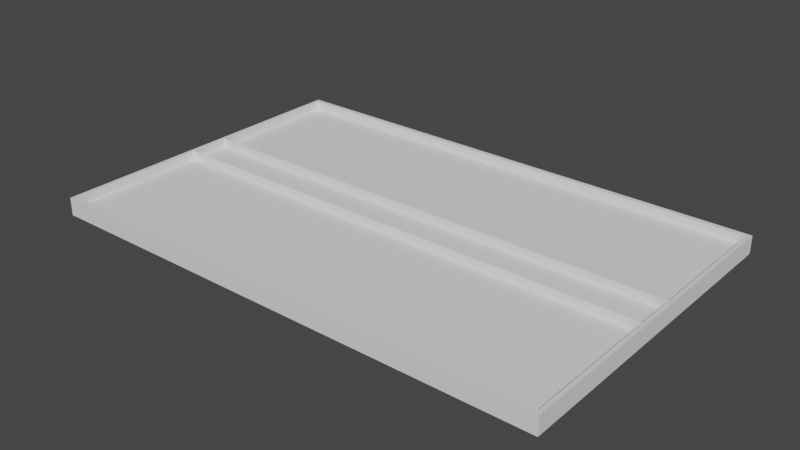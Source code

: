 # Source: boxbryadka.blend  (saved by Blender 3.2.14; exported with 4.5.12 LTS)
import bpy
from mathutils import Matrix  # noqa: F401  (used for matrix-valued properties, if any)

bpy.ops.wm.read_factory_settings(use_empty=True)
scene = bpy.context.scene
scene.name = 'Scene'

# ---- collections
col_collection = bpy.data.collections.new('Collection'); scene.collection.children.link(col_collection)

# ---- world
world_world = bpy.data.worlds.new('World'); scene.world = world_world
world_world.use_nodes = True; world_world.node_tree.nodes.clear()
_N = world_world.node_tree.nodes; _L = world_world.node_tree.links
n0 = _N.new('ShaderNodeOutputWorld'); n0.name = 'World Output'; n0.location = (300, 300)
n1 = _N.new('ShaderNodeBackground'); n1.name = 'Background'; n1.location = (10, 300)
n1.inputs[0].default_value = (0.05088, 0.05088, 0.05088, 1.0)
_L.new(n1.outputs[0], n0.inputs[0])
n0.is_active_output = True
world_world.color = (0.05088, 0.05088, 0.05088)
world_world.use_sun_shadow = False
world_world.sun_shadow_jitter_overblur = 0.0

# ---- meshes
me_cube_004 = bpy.data.meshes.new('Cube.004')
me_cube_004.from_pydata([(-1.0, -1.0, -1.0), (-1.0, -1.0, 1.0), (-1.0, 1.0, -1.0), (-1.0, 1.0, 1.0), (1.0, -1.0, -1.0), (1.0, -1.0, 1.0), (1.0, 1.0, -1.0), (1.0, 1.0, 1.0), (-1.0, 0.0, -1.0), (-1.0, 0.0, 1.0), (1.0, 0.0, -1.0), (1.0, 0.0, 1.0), (-1.0, -0.5017, -1.0), (1.0, -0.5017, 1.0), (-1.0, -0.5017, 1.0), (1.0, -0.5017, -1.0), (-1.0, -0.7509, -1.0), (1.0, -0.7509, 1.0), (-1.0, -0.7509, 1.0), (1.0, -0.7509, -1.0), (-1.0, -0.8754, -1.0), (1.0, -0.8754, 1.0), (-1.0, -0.8754, 1.0), (1.0, -0.8754, -1.0), (-1.0, -0.9377, -1.0), (1.0, -0.9377, 1.0), (-1.0, -0.9377, 1.0), (1.0, -0.9377, -1.0), (-1.0, -0.9689, -1.0), (1.0, -0.9689, 1.0), (-1.0, -0.9689, 1.0), (1.0, -0.9689, -1.0), (-1.0, 0.5, 1.0), (1.0, 0.5, -1.0), (-1.0, 0.5, -1.0), (1.0, 0.5, 1.0), (-1.0, 0.75, 1.0), (1.0, 0.75, -1.0), (-1.0, 0.75, -1.0), (1.0, 0.75, 1.0), (-1.0, 0.875, 1.0), (1.0, 0.875, -1.0), (-1.0, 0.875, -1.0), (1.0, 0.875, 1.0), (-1.0, 0.9409, 1.0), (1.0, 0.9409, -1.0), (-1.0, 0.9409, -1.0), (1.0, 0.9409, 1.0), (-1.0, 0.9704, 1.0), (1.0, 0.9704, -1.0), (-1.0, 0.9704, -1.0), (1.0, 0.9704, 1.0), (284.3, 1.0, 1.0), (284.3, 1.0, -1.0), (284.3, 0.9704, -1.0), (284.3, -0.9689, 1.0), (284.3, -1.0, 1.0), (284.3, -1.0, -1.0), (284.3, -0.9689, -1.0), (284.3, 0.9704, 1.0), (143.1, 0.9704, -1.0), (143.1, 0.9704, 1.0), (143.1, 1.0, 1.0), (143.1, 1.0, -1.0), (213.9, 0.9704, -1.0), (213.9, 1.0, 1.0), (213.9, 0.9704, 1.0), (213.9, 1.0, -1.0), (249.1, 0.9704, -1.0), (249.1, 1.0, 1.0), (249.1, 0.9704, 1.0), (249.1, 1.0, -1.0), (266.7, 0.9704, -1.0), (266.7, 1.0, 1.0), (266.7, 0.9704, 1.0), (266.7, 1.0, -1.0), (275.6, 0.9704, -1.0), (275.6, 1.0, 1.0), (275.6, 0.9704, 1.0), (275.6, 1.0, -1.0), (280.0, 0.9704, -1.0), (280.0, 1.0, 1.0), (280.0, 0.9704, 1.0), (280.0, 1.0, -1.0), (282.1, 0.9704, -1.0), (282.1, 1.0, 1.0), (282.1, 0.9704, 1.0), (282.1, 1.0, -1.0), (284.3, -0.9699, 1.0), (284.3, -0.9699, -1.0), (282.1, -0.9699, -1.0), (282.1, -0.9699, 1.0), (-1.0, -0.2509, 1.0), (1.0, -0.2509, -1.0), (-1.0, -0.2509, -1.0), (1.0, -0.2509, 1.0), (-1.0, -0.1254, 1.0), (1.0, -0.1254, -1.0), (-1.0, -0.1254, -1.0), (1.0, -0.1254, 1.0), (-1.0, 0.25, -1.0), (1.0, 0.25, 1.0), (-1.0, 0.25, 1.0), (1.0, 0.25, -1.0), (-1.0, 0.125, -1.0), (1.0, 0.125, 1.0), (-1.0, 0.125, 1.0), (1.0, 0.125, -1.0), (-1.0, 1.0, 0.0), (-1.0, -1.0, 0.0), (1.0, 1.0, 0.0), (1.0, -1.0, 0.0), (1.0, 0.0, 0.0), (-1.0, 0.0, 0.0), (-1.0, -0.5017, 0.0), (1.0, -0.5017, 0.0), (-1.0, -0.7509, 0.0), (1.0, -0.7509, 0.0), (-1.0, -0.8754, 0.0), (1.0, -0.8754, 0.0), (-1.0, -0.9377, 0.0), (-1.0, -0.9689, 0.0), (1.0, -0.9689, 0.0), (1.0, 0.5, 0.0), (-1.0, 0.5, 0.0), (1.0, 0.75, 0.0), (-1.0, 0.75, 0.0), (1.0, 0.875, 0.0), (-1.0, 0.875, 0.0), (1.0, 0.9409, 0.0), (-1.0, 0.9409, 0.0), (1.0, 0.9704, 0.0), (-1.0, 0.9704, 0.0), (284.3, 1.0, 0.0), (284.3, -1.0, 0.0), (284.3, -0.9689, 0.0), (284.3, 0.9704, 0.0), (143.1, 1.0, 0.0), (143.1, 0.9704, 0.0), (213.9, 1.0, 0.0), (213.9, 0.9704, 0.0), (249.1, 1.0, 0.0), (249.1, 0.9704, 0.0), (266.7, 1.0, 0.0), (266.7, 0.9704, 0.0), (275.6, 1.0, 0.0), (275.6, 0.9704, 0.0), (280.0, 1.0, 0.0), (280.0, 0.9704, 0.0), (282.1, 1.0, 0.0), (282.1, 0.9704, 0.0), (284.3, -0.9699, 0.0), (282.1, -0.9699, 0.0), (1.0, -0.2509, 0.0), (-1.0, -0.2509, 0.0), (1.0, -0.1254, 0.0), (-1.0, -0.1254, 0.0), (-1.0, 0.25, 0.0), (1.0, 0.25, 0.0), (-1.0, 0.125, 0.0), (1.0, 0.125, 0.0), (283.7, -0.1254, -1.0), (283.7, 0.0, -1.0), (283.7, 0.0, 0.0), (283.7, -0.1254, 0.0), (283.7, 0.125, -1.0), (283.7, 0.125, 0.0), (191.0, 0.125, 1.0), (191.0, 0.125, 0.0), (281.8, 0.125, 1.0), (281.8, 0.125, 0.0), (249.6, -0.1254, 1.0), (249.6, -0.1254, 0.0), (282.5, -0.1254, 1.0), (282.5, -0.1254, 0.0), (-1.0, 1.0, -0.5), (1.0, 1.0, -0.5), (1.0, -1.0, -0.5), (-1.0, 0.0, -0.5), (-1.0, -0.5017, -0.5), (1.0, -0.5017, -0.5), (-1.0, -0.7509, -0.5), (1.0, -0.7509, -0.5), (-1.0, -0.8754, -0.5), (1.0, -0.8754, -0.5), (-1.0, -0.9377, -0.5), (1.0, -0.9377, -0.5), (-1.0, -0.9689, -0.5), (1.0, -0.9689, -0.5), (1.0, 0.5, -0.5), (-1.0, 0.5, -0.5), (1.0, 0.75, -0.5), (-1.0, 0.75, -0.5), (1.0, 0.875, -0.5), (-1.0, 0.875, -0.5), (1.0, 0.9409, -0.5), (-1.0, 0.9409, -0.5), (1.0, 0.9704, -0.5), (-1.0, 0.9704, -0.5), (284.3, 1.0, -0.5), (284.3, -1.0, -0.5), (284.3, -0.9689, -0.5), (284.3, 0.9704, -0.5), (143.1, 1.0, -0.5), (213.9, 1.0, -0.5), (249.1, 1.0, -0.5), (266.7, 1.0, -0.5), (275.6, 1.0, -0.5), (280.0, 1.0, -0.5), (282.1, 1.0, -0.5), (284.3, -0.9699, -0.5), (1.0, -0.2509, -0.5), (-1.0, -0.2509, -0.5), (1.0, -0.1254, -0.5), (-1.0, -0.1254, -0.5), (-1.0, 0.25, -0.5), (1.0, 0.25, -0.5), (-1.0, 0.125, -0.5), (1.0, 0.125, -0.5), (-1.0, -1.0, -0.5), (143.1, 0.9704, -0.5), (213.9, 0.9704, -0.5), (249.1, 0.9704, -0.5), (266.7, 0.9704, -0.5), (275.6, 0.9704, -0.5), (280.0, 0.9704, -0.5), (282.1, 0.9704, -0.5), (282.1, -0.9699, -0.5), (283.7, 0.0, -0.5), (283.7, -0.1254, -0.5), (283.7, 0.125, -0.5), (1.0, -0.7509, -1.0), (1.0, -0.5017, -1.0), (1.0, -0.5017, -0.5), (1.0, -0.8754, -1.0), (1.0, -0.7509, -0.5), (1.0, -0.9377, -1.0), (1.0, -0.8754, -0.5), (1.0, -0.9689, -1.0), (1.0, -0.9377, -0.5), (1.0, -0.9689, -0.5), (1.0, -0.2509, -1.0), (1.0, -0.2509, -0.5), (1.0, -0.1254, -1.0), (1.0, -0.1254, -0.5), (283.8, -0.7509, -1.0), (283.8, -0.5017, -1.0), (283.8, -0.5017, -0.5), (283.8, -0.8754, -1.0), (283.8, -0.7509, -0.5), (283.8, -0.9377, -1.0), (283.8, -0.8754, -0.5), (283.8, -0.9689, -1.0), (283.8, -0.9377, -0.5), (283.8, -0.9689, -0.5), (283.8, -0.2509, -1.0), (283.8, -0.2509, -0.5), (283.8, -0.1254, -1.0), (283.8, -0.1254, -0.5), (283.0, 0.25, -1.0), (283.0, 0.5, -1.0), (283.0, 0.5, -0.5), (283.0, 0.75, -1.0), (283.0, 0.75, -0.5), (283.0, 0.875, -1.0), (283.0, 0.875, -0.5), (283.0, 0.9409, -1.0), (283.0, 0.9409, -0.5), (283.0, 0.9704, -1.0), (283.0, 0.9704, -0.5), (283.0, 0.125, -1.0), (283.0, 0.25, -0.5), (283.0, 0.125, -0.5), (1.0, -0.8754, 1.0), (1.0, -0.9377, 1.0), (1.0, -0.9689, 1.0), (1.0, -0.8754, 0.0), (1.0, -0.9377, 0.0), (1.0, -0.9689, 0.0), (1.0, -0.1254, 0.0), (1.0, -0.2509, 0.0), (1.0, -0.7509, 0.0), (1.0, -0.5017, 0.0), (1.0, -0.5017, -0.5), (1.0, -0.7509, -0.5), (1.0, -0.8754, -0.5), (1.0, -0.9377, -0.5), (1.0, -0.9689, -0.5), (1.0, -0.2509, -0.5), (1.0, -0.1254, -0.5), (282.6, 0.25, 0.0), (282.6, 0.125, 0.0), (282.6, 0.5, 0.0), (282.6, 0.9704, 0.0), (282.6, 0.9409, 0.0), (282.6, 0.875, 0.0), (282.6, 0.75, 0.0), (282.6, 0.5, -0.5), (282.6, 0.75, -0.5), (282.6, 0.875, -0.5), (282.6, 0.9409, -0.5), (282.6, 0.9704, -0.5), (282.6, 0.25, -0.5), (282.6, 0.125, -0.5), (282.6, -0.1254, 0.0), (282.6, -0.2509, 0.0), (282.6, -0.9377, 0.0), (282.6, -0.9689, 0.0), (282.6, -0.8754, 0.0), (282.6, -0.7509, 0.0), (282.6, -0.5017, 0.0), (282.6, -0.5017, -0.5), (282.6, -0.7509, -0.5), (282.6, -0.8754, -0.5), (282.6, -0.9377, -0.5), (282.6, -0.9689, -0.5), (282.6, -0.2509, -0.5), (282.6, -0.1254, -0.5)], [], [(132, 48, 3, 108), (108, 3, 7, 110), (29, 5, 56, 55), (111, 5, 1, 109), (28, 31, 4, 0), (29, 30, 1, 5), (105, 106, 9, 11), (104, 107, 10, 8), (160, 105, 11, 112), (156, 96, 9, 113), (116, 18, 14, 114), (95, 92, 14, 13), (94, 93, 15, 12), (153, 95, 13, 115), (118, 22, 18, 116), (13, 14, 18, 17), (12, 15, 19, 16), (115, 13, 17, 117), (120, 26, 22, 118), (17, 18, 22, 21), (16, 19, 23, 20), (117, 17, 21, 119), (121, 30, 26, 120), (21, 22, 26, 25), (20, 23, 27, 24), (25, 29, 275, 274), (109, 1, 30, 121), (25, 26, 30, 29), (24, 27, 31, 28), (119, 21, 273, 276), (125, 39, 35, 123), (38, 37, 33, 34), (39, 36, 32, 35), (157, 102, 32, 124), (43, 40, 36, 39), (42, 41, 37, 38), (127, 43, 39, 125), (124, 32, 36, 126), (129, 47, 43, 127), (46, 45, 41, 42), (47, 44, 40, 43), (126, 36, 40, 128), (51, 48, 44, 47), (50, 49, 45, 46), (131, 51, 47, 129), (128, 40, 44, 130), (226, 84, 90, 227), (2, 6, 49, 50), (7, 3, 48, 51), (130, 44, 48, 132), (135, 55, 56, 134), (133, 52, 59, 136), (149, 85, 52, 133), (122, 29, 55, 135), (4, 31, 58, 57), (177, 4, 57, 200), (85, 86, 59, 52), (84, 87, 53, 54), (49, 6, 63, 60), (7, 51, 61, 62), (110, 7, 62, 137), (197, 49, 60, 220), (60, 63, 67, 64), (62, 61, 66, 65), (137, 62, 65, 139), (220, 60, 64, 221), (64, 67, 71, 68), (65, 66, 70, 69), (139, 65, 69, 141), (221, 64, 68, 222), (68, 71, 75, 72), (69, 70, 74, 73), (141, 69, 73, 143), (222, 68, 72, 223), (72, 75, 79, 76), (73, 74, 78, 77), (143, 73, 77, 145), (223, 72, 76, 224), (76, 79, 83, 80), (77, 78, 82, 81), (145, 77, 81, 147), (224, 76, 80, 225), (80, 83, 87, 84), (81, 82, 86, 85), (147, 81, 85, 149), (225, 80, 84, 226), (227, 90, 89, 210), (84, 54, 89, 90), (59, 86, 91, 88), (136, 59, 88, 151), (155, 99, 95, 153), (98, 97, 93, 94), (99, 96, 92, 95), (114, 14, 92, 154), (11, 9, 96, 99), (8, 10, 97, 98), (112, 11, 99, 155), (154, 92, 96, 156), (159, 106, 102, 157), (123, 35, 101, 158), (34, 33, 103, 100), (35, 32, 102, 101), (113, 9, 106, 159), (158, 101, 105, 160), (100, 103, 107, 104), (101, 102, 106, 105), (131, 129, 294, 293), (178, 113, 159, 217), (218, 216, 302, 303), (217, 159, 157, 215), (212, 154, 156, 214), (10, 107, 165, 162), (179, 114, 154, 212), (21, 25, 274, 273), (202, 136, 151, 210), (91, 152, 151, 88), (82, 148, 150, 86), (208, 147, 149, 209), (78, 146, 148, 82), (207, 145, 147, 208), (74, 144, 146, 78), (206, 143, 145, 207), (70, 142, 144, 74), (205, 141, 143, 206), (66, 140, 142, 70), (204, 139, 141, 205), (61, 138, 140, 66), (203, 137, 139, 204), (51, 131, 138, 61), (176, 110, 137, 203), (5, 111, 134, 56), (188, 122, 135, 201), (209, 149, 133, 199), (199, 133, 136, 202), (201, 135, 134, 200), (196, 130, 132, 198), (86, 150, 152, 91), (194, 128, 130, 196), (189, 191, 298, 297), (192, 126, 128, 194), (216, 189, 297, 302), (190, 124, 126, 192), (280, 282, 310, 305), (215, 157, 124, 190), (288, 289, 317, 316), (186, 184, 285, 286), (219, 109, 121, 187), (115, 117, 281, 282), (187, 121, 120, 185), (155, 153, 280, 279), (185, 120, 118, 183), (184, 182, 284, 285), (183, 118, 116, 181), (117, 119, 276, 281), (181, 116, 114, 179), (214, 156, 113, 178), (218, 160, 166, 230), (177, 111, 109, 219), (175, 108, 110, 176), (198, 132, 108, 175), (228, 163, 164, 229), (230, 166, 163, 228), (112, 155, 164, 163), (213, 97, 161, 229), (97, 10, 162, 161), (160, 112, 163, 166), (160, 105, 167, 168), (168, 167, 169, 170), (155, 99, 171, 172), (172, 171, 173, 174), (155, 213, 229, 164), (165, 230, 228, 162), (162, 228, 229, 161), (50, 198, 175, 2), (2, 175, 176, 6), (4, 177, 219, 0), (107, 218, 230, 165), (98, 214, 178, 8), (16, 181, 179, 12), (19, 15, 232, 231), (20, 183, 181, 16), (184, 186, 239, 237), (24, 185, 183, 20), (188, 31, 238, 240), (28, 187, 185, 24), (182, 184, 237, 235), (0, 219, 187, 28), (93, 97, 243, 241), (216, 218, 272, 271), (100, 215, 190, 34), (195, 193, 265, 267), (34, 190, 192, 38), (49, 197, 269, 268), (38, 192, 194, 42), (107, 103, 259, 270), (42, 194, 196, 46), (46, 196, 198, 50), (58, 201, 200, 57), (53, 199, 202, 54), (87, 209, 199, 53), (31, 188, 201, 58), (6, 176, 203, 63), (63, 203, 204, 67), (67, 204, 205, 71), (71, 205, 206, 75), (75, 206, 207, 79), (79, 207, 208, 83), (83, 208, 209, 87), (54, 202, 210, 89), (180, 182, 235, 233), (12, 179, 212, 94), (94, 212, 214, 98), (104, 217, 215, 100), (189, 216, 271, 261), (8, 178, 217, 104), (193, 191, 263, 265), (152, 227, 210, 151), (148, 225, 226, 150), (146, 224, 225, 148), (144, 223, 224, 146), (142, 222, 223, 144), (140, 221, 222, 142), (138, 220, 221, 140), (131, 197, 220, 138), (111, 177, 200, 134), (150, 226, 227, 152), (232, 241, 255, 246), (237, 239, 253, 251), (240, 238, 252, 254), (235, 237, 251, 249), (231, 232, 246, 245), (233, 235, 249, 247), (23, 19, 231, 234), (97, 213, 244, 243), (27, 23, 234, 236), (211, 180, 233, 242), (213, 211, 242, 244), (31, 27, 236, 238), (186, 188, 240, 239), (15, 93, 241, 232), (255, 256, 247, 246), (246, 247, 249, 245), (245, 249, 251, 248), (248, 251, 253, 250), (250, 253, 254, 252), (257, 258, 256, 255), (234, 231, 245, 248), (239, 240, 254, 253), (244, 242, 256, 258), (241, 243, 257, 255), (236, 234, 248, 250), (243, 244, 258, 257), (242, 233, 247, 256), (238, 236, 250, 252), (262, 263, 261, 260), (264, 265, 263, 262), (266, 267, 265, 264), (268, 269, 267, 266), (260, 261, 271, 259), (259, 271, 272, 270), (218, 107, 270, 272), (103, 33, 260, 259), (197, 195, 267, 269), (33, 37, 262, 260), (37, 41, 264, 262), (41, 45, 266, 264), (191, 189, 261, 263), (45, 49, 268, 266), (276, 273, 274, 277), (277, 274, 275, 278), (123, 158, 290, 292), (282, 281, 309, 310), (287, 286, 314, 315), (281, 276, 308, 309), (160, 218, 303, 291), (286, 285, 313, 314), (122, 188, 287, 278), (180, 211, 288, 283), (153, 115, 282, 280), (211, 213, 289, 288), (188, 186, 286, 287), (182, 180, 283, 284), (213, 155, 279, 289), (29, 122, 278, 275), (302, 290, 291, 303), (297, 292, 290, 302), (301, 293, 294, 300), (300, 294, 295, 299), (299, 295, 296, 298), (298, 296, 292, 297), (317, 304, 305, 316), (314, 306, 307, 315), (313, 308, 306, 314), (312, 309, 308, 313), (311, 310, 309, 312), (316, 305, 310, 311), (197, 131, 293, 301), (191, 193, 299, 298), (129, 127, 295, 294), (278, 287, 315, 307), (193, 195, 300, 299), (127, 125, 296, 295), (289, 279, 304, 317), (283, 288, 316, 311), (195, 197, 301, 300), (279, 280, 305, 304), (125, 123, 292, 296), (284, 283, 311, 312), (277, 278, 307, 306), (285, 284, 312, 313), (276, 277, 306, 308), (158, 160, 291, 290)])
_uv = me_cube_004.uv_layers.new(name='UVMap')
_uv.uv.foreach_set('vector', [0.5, 0.2463, 0.625, 0.2463, 0.625, 0.25, 0.5, 0.25, 0.5, 0.25, 0.625, 0.25, 0.625, 0.5, 0.5, 0.5, 0.625, 0.7461, 0.625, 0.75, 0.625, 0.75, 0.625, 0.7461, 0.5, 0.75, 0.625, 0.75, 0.625, 1.0, 0.5, 1.0, 0.125, 0.7461, 0.375, 0.7461, 0.375, 0.75, 0.125, 0.75, 0.625, 0.7461, 0.875, 0.7461, 0.875, 0.75, 0.625, 0.75, 0.625, 0.6094, 0.875, 0.6094, 0.875, 0.625, 0.625, 0.625, 0.125, 0.6094, 0.375, 0.6094, 0.375, 0.625, 0.125, 0.625, 0.5, 0.6094, 0.625, 0.6094, 0.625, 0.625, 0.5, 0.625, 0.5, 0.1093, 0.625, 0.1093, 0.625, 0.125, 0.5, 0.125, 0.5, 0.03114, 0.625, 0.03114, 0.625, 0.06229, 0.5, 0.06229, 0.625, 0.6564, 0.875, 0.6564, 0.875, 0.6877, 0.625, 0.6877, 0.125, 0.6564, 0.375, 0.6564, 0.375, 0.6877, 0.125, 0.6877, 0.5, 0.6564, 0.625, 0.6564, 0.625, 0.6877, 0.5, 0.6877, 0.5, 0.01557, 0.625, 0.01557, 0.625, 0.03114, 0.5, 0.03114, 0.625, 0.6877, 0.875, 0.6877, 0.875, 0.7189, 0.625, 0.7189, 0.125, 0.6877, 0.375, 0.6877, 0.375, 0.7189, 0.125, 0.7189, 0.5, 0.6877, 0.625, 0.6877, 0.625, 0.7189, 0.5, 0.7189, 0.5, 0.007786, 0.625, 0.007786, 0.625, 0.01557, 0.5, 0.01557, 0.625, 0.7189, 0.875, 0.7189, 0.875, 0.7344, 0.625, 0.7344, 0.125, 0.7189, 0.375, 0.7189, 0.375, 0.7344, 0.125, 0.7344, 0.5, 0.7189, 0.625, 0.7189, 0.625, 0.7344, 0.5, 0.7344, 0.5, 0.003893, 0.625, 0.003893, 0.625, 0.007786, 0.5, 0.007786, 0.625, 0.7344, 0.875, 0.7344, 0.875, 0.7422, 0.625, 0.7422, 0.125, 0.7344, 0.375, 0.7344, 0.375, 0.7422, 0.125, 0.7422, 0.625, 0.7422, 0.625, 0.7461, 0.625, 0.7461, 0.625, 0.7422, 0.5, 0.0, 0.625, 0.0, 0.625, 0.003893, 0.5, 0.003893, 0.625, 0.7422, 0.875, 0.7422, 0.875, 0.7461, 0.625, 0.7461, 0.125, 0.7422, 0.375, 0.7422, 0.375, 0.7461, 0.125, 0.7461, 0.5, 0.7344, 0.625, 0.7344, 0.625, 0.7344, 0.5, 0.7344, 0.5, 0.5312, 0.625, 0.5312, 0.625, 0.5625, 0.5, 0.5625, 0.125, 0.5312, 0.375, 0.5312, 0.375, 0.5625, 0.125, 0.5625, 0.625, 0.5312, 0.875, 0.5312, 0.875, 0.5625, 0.625, 0.5625, 0.5, 0.1562, 0.625, 0.1562, 0.625, 0.1875, 0.5, 0.1875, 0.625, 0.5156, 0.875, 0.5156, 0.875, 0.5312, 0.625, 0.5312, 0.125, 0.5156, 0.375, 0.5156, 0.375, 0.5312, 0.125, 0.5312, 0.5, 0.5156, 0.625, 0.5156, 0.625, 0.5312, 0.5, 0.5312, 0.5, 0.1875, 0.625, 0.1875, 0.625, 0.2188, 0.5, 0.2188, 0.5, 0.5074, 0.625, 0.5074, 0.625, 0.5156, 0.5, 0.5156, 0.125, 0.5074, 0.375, 0.5074, 0.375, 0.5156, 0.125, 0.5156, 0.625, 0.5074, 0.875, 0.5074, 0.875, 0.5156, 0.625, 0.5156, 0.5, 0.2188, 0.625, 0.2188, 0.625, 0.2344, 0.5, 0.2344, 0.625, 0.5037, 0.875, 0.5037, 0.875, 0.5074, 0.625, 0.5074, 0.125, 0.5037, 0.375, 0.5037, 0.375, 0.5074, 0.125, 0.5074, 0.5, 0.5037, 0.625, 0.5037, 0.625, 0.5074, 0.5, 0.5074, 0.5, 0.2344, 0.625, 0.2344, 0.625, 0.2426, 0.5, 0.2426, 0.4375, 0.5037, 0.375, 0.5037, 0.375, 0.5037, 0.4375, 0.5037, 0.125, 0.5, 0.375, 0.5, 0.375, 0.5037, 0.125, 0.5037, 0.625, 0.5, 0.875, 0.5, 0.875, 0.5037, 0.625, 0.5037, 0.5, 0.2426, 0.625, 0.2426, 0.625, 0.2463, 0.5, 0.2463, 0.5, 0.7461, 0.625, 0.7461, 0.625, 0.75, 0.5, 0.75, 0.5, 0.5, 0.625, 0.5, 0.625, 0.5037, 0.5, 0.5037, 0.5, 0.5, 0.625, 0.5, 0.625, 0.5, 0.5, 0.5, 0.5, 0.7461, 0.625, 0.7461, 0.625, 0.7461, 0.5, 0.7461, 0.375, 0.75, 0.375, 0.7461, 0.375, 0.7461, 0.375, 0.75, 0.4375, 0.75, 0.375, 0.75, 0.375, 0.75, 0.4375, 0.75, 0.625, 0.5, 0.625, 0.5037, 0.625, 0.5037, 0.625, 0.5, 0.375, 0.5037, 0.375, 0.5, 0.375, 0.5, 0.375, 0.5037, 0.375, 0.5037, 0.375, 0.5, 0.375, 0.5, 0.375, 0.5037, 0.625, 0.5, 0.625, 0.5037, 0.625, 0.5037, 0.625, 0.5, 0.5, 0.5, 0.625, 0.5, 0.625, 0.5, 0.5, 0.5, 0.4375, 0.5037, 0.375, 0.5037, 0.375, 0.5037, 0.4375, 0.5037, 0.375, 0.5037, 0.375, 0.5, 0.375, 0.5, 0.375, 0.5037, 0.625, 0.5, 0.625, 0.5037, 0.625, 0.5037, 0.625, 0.5, 0.5, 0.5, 0.625, 0.5, 0.625, 0.5, 0.5, 0.5, 0.4375, 0.5037, 0.375, 0.5037, 0.375, 0.5037, 0.4375, 0.5037, 0.375, 0.5037, 0.375, 0.5, 0.375, 0.5, 0.375, 0.5037, 0.625, 0.5, 0.625, 0.5037, 0.625, 0.5037, 0.625, 0.5, 0.5, 0.5, 0.625, 0.5, 0.625, 0.5, 0.5, 0.5, 0.4375, 0.5037, 0.375, 0.5037, 0.375, 0.5037, 0.4375, 0.5037, 0.375, 0.5037, 0.375, 0.5, 0.375, 0.5, 0.375, 0.5037, 0.625, 0.5, 0.625, 0.5037, 0.625, 0.5037, 0.625, 0.5, 0.5, 0.5, 0.625, 0.5, 0.625, 0.5, 0.5, 0.5, 0.4375, 0.5037, 0.375, 0.5037, 0.375, 0.5037, 0.4375, 0.5037, 0.375, 0.5037, 0.375, 0.5, 0.375, 0.5, 0.375, 0.5037, 0.625, 0.5, 0.625, 0.5037, 0.625, 0.5037, 0.625, 0.5, 0.5, 0.5, 0.625, 0.5, 0.625, 0.5, 0.5, 0.5, 0.4375, 0.5037, 0.375, 0.5037, 0.375, 0.5037, 0.4375, 0.5037, 0.375, 0.5037, 0.375, 0.5, 0.375, 0.5, 0.375, 0.5037, 0.625, 0.5, 0.625, 0.5037, 0.625, 0.5037, 0.625, 0.5, 0.5, 0.5, 0.625, 0.5, 0.625, 0.5, 0.5, 0.5, 0.4375, 0.5037, 0.375, 0.5037, 0.375, 0.5037, 0.4375, 0.5037, 0.375, 0.5037, 0.375, 0.5, 0.375, 0.5, 0.375, 0.5037, 0.625, 0.5, 0.625, 0.5037, 0.625, 0.5037, 0.625, 0.5, 0.5, 0.5, 0.625, 0.5, 0.625, 0.5, 0.5, 0.5, 0.4375, 0.5037, 0.375, 0.5037, 0.375, 0.5037, 0.4375, 0.5037, 0.4375, 0.5037, 0.375, 0.5037, 0.375, 0.5037, 0.4375, 0.5037, 0.375, 0.5037, 0.375, 0.5037, 0.375, 0.5037, 0.375, 0.5037, 0.625, 0.5037, 0.625, 0.5037, 0.625, 0.5037, 0.625, 0.5037, 0.5, 0.5037, 0.625, 0.5037, 0.625, 0.5037, 0.5, 0.5037, 0.5, 0.6407, 0.625, 0.6407, 0.625, 0.6564, 0.5, 0.6564, 0.125, 0.6407, 0.375, 0.6407, 0.375, 0.6564, 0.125, 0.6564, 0.625, 0.6407, 0.875, 0.6407, 0.875, 0.6564, 0.625, 0.6564, 0.5, 0.06229, 0.625, 0.06229, 0.625, 0.09364, 0.5, 0.09364, 0.625, 0.625, 0.875, 0.625, 0.875, 0.6407, 0.625, 0.6407, 0.125, 0.625, 0.375, 0.625, 0.375, 0.6407, 0.125, 0.6407, 0.5, 0.625, 0.625, 0.625, 0.625, 0.6407, 0.5, 0.6407, 0.5, 0.09364, 0.625, 0.09364, 0.625, 0.1093, 0.5, 0.1093, 0.5, 0.1406, 0.625, 0.1406, 0.625, 0.1562, 0.5, 0.1562, 0.5, 0.5625, 0.625, 0.5625, 0.625, 0.5938, 0.5, 0.5938, 0.125, 0.5625, 0.375, 0.5625, 0.375, 0.5938, 0.125, 0.5938, 0.625, 0.5625, 0.875, 0.5625, 0.875, 0.5938, 0.625, 0.5938, 0.5, 0.125, 0.625, 0.125, 0.625, 0.1406, 0.5, 0.1406, 0.5, 0.5938, 0.625, 0.5938, 0.625, 0.6094, 0.5, 0.6094, 0.125, 0.5938, 0.375, 0.5938, 0.375, 0.6094, 0.125, 0.6094, 0.625, 0.5938, 0.875, 0.5938, 0.875, 0.6094, 0.625, 0.6094, 0.5, 0.5037, 0.5, 0.5074, 0.5, 0.5074, 0.5, 0.5037, 0.4375, 0.125, 0.5, 0.125, 0.5, 0.1406, 0.4375, 0.1406, 0.4375, 0.6094, 0.4375, 0.5938, 0.4375, 0.5938, 0.4375, 0.6094, 0.4375, 0.1406, 0.5, 0.1406, 0.5, 0.1562, 0.4375, 0.1562, 0.4375, 0.09364, 0.5, 0.09364, 0.5, 0.1093, 0.4375, 0.1093, 0.375, 0.625, 0.375, 0.6094, 0.375, 0.6094, 0.375, 0.625, 0.4375, 0.06229, 0.5, 0.06229, 0.5, 0.09364, 0.4375, 0.09364, 0.625, 0.7344, 0.625, 0.7422, 0.625, 0.7422, 0.625, 0.7344, 0.4375, 0.5037, 0.5, 0.5037, 0.5, 0.5037, 0.4375, 0.5037, 0.625, 0.5037, 0.5, 0.5037, 0.5, 0.5037, 0.625, 0.5037, 0.625, 0.5037, 0.5, 0.5037, 0.5, 0.5037, 0.625, 0.5037, 0.4375, 0.5, 0.5, 0.5, 0.5, 0.5, 0.4375, 0.5, 0.625, 0.5037, 0.5, 0.5037, 0.5, 0.5037, 0.625, 0.5037, 0.4375, 0.5, 0.5, 0.5, 0.5, 0.5, 0.4375, 0.5, 0.625, 0.5037, 0.5, 0.5037, 0.5, 0.5037, 0.625, 0.5037, 0.4375, 0.5, 0.5, 0.5, 0.5, 0.5, 0.4375, 0.5, 0.625, 0.5037, 0.5, 0.5037, 0.5, 0.5037, 0.625, 0.5037, 0.4375, 0.5, 0.5, 0.5, 0.5, 0.5, 0.4375, 0.5, 0.625, 0.5037, 0.5, 0.5037, 0.5, 0.5037, 0.625, 0.5037, 0.4375, 0.5, 0.5, 0.5, 0.5, 0.5, 0.4375, 0.5, 0.625, 0.5037, 0.5, 0.5037, 0.5, 0.5037, 0.625, 0.5037, 0.4375, 0.5, 0.5, 0.5, 0.5, 0.5, 0.4375, 0.5, 0.625, 0.5037, 0.5, 0.5037, 0.5, 0.5037, 0.625, 0.5037, 0.4375, 0.5, 0.5, 0.5, 0.5, 0.5, 0.4375, 0.5, 0.625, 0.75, 0.5, 0.75, 0.5, 0.75, 0.625, 0.75, 0.4375, 0.7461, 0.5, 0.7461, 0.5, 0.7461, 0.4375, 0.7461, 0.4375, 0.5, 0.5, 0.5, 0.5, 0.5, 0.4375, 0.5, 0.4375, 0.5, 0.5, 0.5, 0.5, 0.5037, 0.4375, 0.5037, 0.4375, 0.7461, 0.5, 0.7461, 0.5, 0.75, 0.4375, 0.75, 0.4375, 0.2426, 0.5, 0.2426, 0.5, 0.2463, 0.4375, 0.2463, 0.625, 0.5037, 0.5, 0.5037, 0.5, 0.5037, 0.625, 0.5037, 0.4375, 0.2344, 0.5, 0.2344, 0.5, 0.2426, 0.4375, 0.2426, 0.4375, 0.5625, 0.4375, 0.5312, 0.4375, 0.5312, 0.4375, 0.5625, 0.4375, 0.2188, 0.5, 0.2188, 0.5, 0.2344, 0.4375, 0.2344, 0.4375, 0.5938, 0.4375, 0.5625, 0.4375, 0.5625, 0.4375, 0.5938, 0.4375, 0.1875, 0.5, 0.1875, 0.5, 0.2188, 0.4375, 0.2188, 0.5, 0.6564, 0.5, 0.6877, 0.5, 0.6877, 0.5, 0.6564, 0.4375, 0.1562, 0.5, 0.1562, 0.5, 0.1875, 0.4375, 0.1875, 0.4375, 0.6564, 0.4375, 0.6407, 0.4375, 0.6407, 0.4375, 0.6564, 0.4375, 0.7422, 0.4375, 0.7344, 0.4375, 0.7344, 0.4375, 0.7422, 0.4375, 0.0, 0.5, 0.0, 0.5, 0.003893, 0.4375, 0.003893, 0.5, 0.6877, 0.5, 0.7189, 0.5, 0.7189, 0.5, 0.6877, 0.4375, 0.003893, 0.5, 0.003893, 0.5, 0.007786, 0.4375, 0.007786, 0.5, 0.6407, 0.5, 0.6564, 0.5, 0.6564, 0.5, 0.6407, 0.4375, 0.007786, 0.5, 0.007786, 0.5, 0.01557, 0.4375, 0.01557, 0.4375, 0.7344, 0.4375, 0.7189, 0.4375, 0.7189, 0.4375, 0.7344, 0.4375, 0.01557, 0.5, 0.01557, 0.5, 0.03114, 0.4375, 0.03114, 0.5, 0.7189, 0.5, 0.7344, 0.5, 0.7344, 0.5, 0.7189, 0.4375, 0.03114, 0.5, 0.03114, 0.5, 0.06229, 0.4375, 0.06229, 0.4375, 0.1093, 0.5, 0.1093, 0.5, 0.125, 0.4375, 0.125, 0.4375, 0.6094, 0.5, 0.6094, 0.5, 0.6094, 0.4375, 0.6094, 0.4375, 0.75, 0.5, 0.75, 0.5, 1.0, 0.4375, 1.0, 0.4375, 0.25, 0.5, 0.25, 0.5, 0.5, 0.4375, 0.5, 0.4375, 0.2463, 0.5, 0.2463, 0.5, 0.25, 0.4375, 0.25, 0.4375, 0.625, 0.5, 0.625, 0.5, 0.6407, 0.4375, 0.6407, 0.4375, 0.6094, 0.5, 0.6094, 0.5, 0.625, 0.4375, 0.625, 0.5, 0.625, 0.5, 0.6407, 0.5, 0.6407, 0.5, 0.625, 0.4375, 0.6407, 0.375, 0.6407, 0.375, 0.6407, 0.4375, 0.6407, 0.375, 0.6407, 0.375, 0.625, 0.375, 0.625, 0.375, 0.6407, 0.5, 0.6094, 0.5, 0.625, 0.5, 0.625, 0.5, 0.6094, 0.5, 0.6094, 0.625, 0.6094, 0.625, 0.6094, 0.5, 0.6094, 0.5, 0.6094, 0.625, 0.6094, 0.625, 0.6094, 0.5, 0.6094, 0.5, 0.6407, 0.625, 0.6407, 0.625, 0.6407, 0.5, 0.6407, 0.5, 0.6407, 0.625, 0.6407, 0.625, 0.6407, 0.5, 0.6407, 0.5, 0.6407, 0.4375, 0.6407, 0.4375, 0.6407, 0.5, 0.6407, 0.375, 0.6094, 0.4375, 0.6094, 0.4375, 0.625, 0.375, 0.625, 0.375, 0.625, 0.4375, 0.625, 0.4375, 0.6407, 0.375, 0.6407, 0.375, 0.2463, 0.4375, 0.2463, 0.4375, 0.25, 0.375, 0.25, 0.375, 0.25, 0.4375, 0.25, 0.4375, 0.5, 0.375, 0.5, 0.375, 0.75, 0.4375, 0.75, 0.4375, 1.0, 0.375, 1.0, 0.375, 0.6094, 0.4375, 0.6094, 0.4375, 0.6094, 0.375, 0.6094, 0.375, 0.1093, 0.4375, 0.1093, 0.4375, 0.125, 0.375, 0.125, 0.375, 0.03114, 0.4375, 0.03114, 0.4375, 0.06229, 0.375, 0.06229, 0.375, 0.7189, 0.375, 0.6877, 0.375, 0.6877, 0.375, 0.7189, 0.375, 0.01557, 0.4375, 0.01557, 0.4375, 0.03114, 0.375, 0.03114, 0.4375, 0.7344, 0.4375, 0.7422, 0.4375, 0.7422, 0.4375, 0.7344, 0.375, 0.007786, 0.4375, 0.007786, 0.4375, 0.01557, 0.375, 0.01557, 0.4375, 0.7461, 0.375, 0.7461, 0.375, 0.7461, 0.4375, 0.7461, 0.375, 0.003893, 0.4375, 0.003893, 0.4375, 0.007786, 0.375, 0.007786, 0.4375, 0.7189, 0.4375, 0.7344, 0.4375, 0.7344, 0.4375, 0.7189, 0.375, 0.0, 0.4375, 0.0, 0.4375, 0.003893, 0.375, 0.003893, 0.375, 0.6564, 0.375, 0.6407, 0.375, 0.6407, 0.375, 0.6564, 0.4375, 0.5938, 0.4375, 0.6094, 0.4375, 0.6094, 0.4375, 0.5938, 0.375, 0.1562, 0.4375, 0.1562, 0.4375, 0.1875, 0.375, 0.1875, 0.4375, 0.5074, 0.4375, 0.5156, 0.4375, 0.5156, 0.4375, 0.5074, 0.375, 0.1875, 0.4375, 0.1875, 0.4375, 0.2188, 0.375, 0.2188, 0.375, 0.5037, 0.4375, 0.5037, 0.4375, 0.5037, 0.375, 0.5037, 0.375, 0.2188, 0.4375, 0.2188, 0.4375, 0.2344, 0.375, 0.2344, 0.375, 0.6094, 0.375, 0.5938, 0.375, 0.5938, 0.375, 0.6094, 0.375, 0.2344, 0.4375, 0.2344, 0.4375, 0.2426, 0.375, 0.2426, 0.375, 0.2426, 0.4375, 0.2426, 0.4375, 0.2463, 0.375, 0.2463, 0.375, 0.7461, 0.4375, 0.7461, 0.4375, 0.75, 0.375, 0.75, 0.375, 0.5, 0.4375, 0.5, 0.4375, 0.5037, 0.375, 0.5037, 0.375, 0.5, 0.4375, 0.5, 0.4375, 0.5, 0.375, 0.5, 0.375, 0.7461, 0.4375, 0.7461, 0.4375, 0.7461, 0.375, 0.7461, 0.375, 0.5, 0.4375, 0.5, 0.4375, 0.5, 0.375, 0.5, 0.375, 0.5, 0.4375, 0.5, 0.4375, 0.5, 0.375, 0.5, 0.375, 0.5, 0.4375, 0.5, 0.4375, 0.5, 0.375, 0.5, 0.375, 0.5, 0.4375, 0.5, 0.4375, 0.5, 0.375, 0.5, 0.375, 0.5, 0.4375, 0.5, 0.4375, 0.5, 0.375, 0.5, 0.375, 0.5, 0.4375, 0.5, 0.4375, 0.5, 0.375, 0.5, 0.375, 0.5, 0.4375, 0.5, 0.4375, 0.5, 0.375, 0.5, 0.375, 0.5037, 0.4375, 0.5037, 0.4375, 0.5037, 0.375, 0.5037, 0.4375, 0.6877, 0.4375, 0.7189, 0.4375, 0.7189, 0.4375, 0.6877, 0.375, 0.06229, 0.4375, 0.06229, 0.4375, 0.09364, 0.375, 0.09364, 0.375, 0.09364, 0.4375, 0.09364, 0.4375, 0.1093, 0.375, 0.1093, 0.375, 0.1406, 0.4375, 0.1406, 0.4375, 0.1562, 0.375, 0.1562, 0.4375, 0.5625, 0.4375, 0.5938, 0.4375, 0.5938, 0.4375, 0.5625, 0.375, 0.125, 0.4375, 0.125, 0.4375, 0.1406, 0.375, 0.1406, 0.4375, 0.5156, 0.4375, 0.5312, 0.4375, 0.5312, 0.4375, 0.5156, 0.5, 0.5037, 0.4375, 0.5037, 0.4375, 0.5037, 0.5, 0.5037, 0.5, 0.5037, 0.4375, 0.5037, 0.4375, 0.5037, 0.5, 0.5037, 0.5, 0.5037, 0.4375, 0.5037, 0.4375, 0.5037, 0.5, 0.5037, 0.5, 0.5037, 0.4375, 0.5037, 0.4375, 0.5037, 0.5, 0.5037, 0.5, 0.5037, 0.4375, 0.5037, 0.4375, 0.5037, 0.5, 0.5037, 0.5, 0.5037, 0.4375, 0.5037, 0.4375, 0.5037, 0.5, 0.5037, 0.5, 0.5037, 0.4375, 0.5037, 0.4375, 0.5037, 0.5, 0.5037, 0.5, 0.5037, 0.4375, 0.5037, 0.4375, 0.5037, 0.5, 0.5037, 0.5, 0.75, 0.4375, 0.75, 0.4375, 0.75, 0.5, 0.75, 0.5, 0.5037, 0.4375, 0.5037, 0.4375, 0.5037, 0.5, 0.5037, 0.375, 0.6877, 0.375, 0.6564, 0.375, 0.6564, 0.375, 0.6877, 0.4375, 0.7344, 0.4375, 0.7422, 0.4375, 0.7422, 0.4375, 0.7344, 0.4375, 0.7461, 0.375, 0.7461, 0.375, 0.7461, 0.4375, 0.7461, 0.4375, 0.7189, 0.4375, 0.7344, 0.4375, 0.7344, 0.4375, 0.7189, 0.375, 0.7189, 0.375, 0.6877, 0.375, 0.6877, 0.375, 0.7189, 0.4375, 0.6877, 0.4375, 0.7189, 0.4375, 0.7189, 0.4375, 0.6877, 0.375, 0.7344, 0.375, 0.7189, 0.375, 0.7189, 0.375, 0.7344, 0.375, 0.6407, 0.4375, 0.6407, 0.4375, 0.6407, 0.375, 0.6407, 0.375, 0.7422, 0.375, 0.7344, 0.375, 0.7344, 0.375, 0.7422, 0.4375, 0.6564, 0.4375, 0.6877, 0.4375, 0.6877, 0.4375, 0.6564, 0.4375, 0.6407, 0.4375, 0.6564, 0.4375, 0.6564, 0.4375, 0.6407, 0.375, 0.7461, 0.375, 0.7422, 0.375, 0.7422, 0.375, 0.7461, 0.4375, 0.7422, 0.4375, 0.7461, 0.4375, 0.7461, 0.4375, 0.7422, 0.375, 0.6877, 0.375, 0.6564, 0.375, 0.6564, 0.375, 0.6877, 0.375, 0.6564, 0.4375, 0.6564, 0.4375, 0.6877, 0.375, 0.6877, 0.375, 0.6877, 0.4375, 0.6877, 0.4375, 0.7189, 0.375, 0.7189, 0.375, 0.7189, 0.4375, 0.7189, 0.4375, 0.7344, 0.375, 0.7344, 0.375, 0.7344, 0.4375, 0.7344, 0.4375, 0.7422, 0.375, 0.7422, 0.375, 0.7422, 0.4375, 0.7422, 0.4375, 0.7461, 0.375, 0.7461, 0.375, 0.6407, 0.4375, 0.6407, 0.4375, 0.6564, 0.375, 0.6564, 0.375, 0.7344, 0.375, 0.7189, 0.375, 0.7189, 0.375, 0.7344, 0.4375, 0.7422, 0.4375, 0.7461, 0.4375, 0.7461, 0.4375, 0.7422, 0.4375, 0.6407, 0.4375, 0.6564, 0.4375, 0.6564, 0.4375, 0.6407, 0.375, 0.6564, 0.375, 0.6407, 0.375, 0.6407, 0.375, 0.6564, 0.375, 0.7422, 0.375, 0.7344, 0.375, 0.7344, 0.375, 0.7422, 0.375, 0.6407, 0.4375, 0.6407, 0.4375, 0.6407, 0.375, 0.6407, 0.4375, 0.6564, 0.4375, 0.6877, 0.4375, 0.6877, 0.4375, 0.6564, 0.375, 0.7461, 0.375, 0.7422, 0.375, 0.7422, 0.375, 0.7461, 0.375, 0.5312, 0.4375, 0.5312, 0.4375, 0.5625, 0.375, 0.5625, 0.375, 0.5156, 0.4375, 0.5156, 0.4375, 0.5312, 0.375, 0.5312, 0.375, 0.5074, 0.4375, 0.5074, 0.4375, 0.5156, 0.375, 0.5156, 0.375, 0.5037, 0.4375, 0.5037, 0.4375, 0.5074, 0.375, 0.5074, 0.375, 0.5625, 0.4375, 0.5625, 0.4375, 0.5938, 0.375, 0.5938, 0.375, 0.5938, 0.4375, 0.5938, 0.4375, 0.6094, 0.375, 0.6094, 0.4375, 0.6094, 0.375, 0.6094, 0.375, 0.6094, 0.4375, 0.6094, 0.375, 0.5938, 0.375, 0.5625, 0.375, 0.5625, 0.375, 0.5938, 0.4375, 0.5037, 0.4375, 0.5074, 0.4375, 0.5074, 0.4375, 0.5037, 0.375, 0.5625, 0.375, 0.5312, 0.375, 0.5312, 0.375, 0.5625, 0.375, 0.5312, 0.375, 0.5156, 0.375, 0.5156, 0.375, 0.5312, 0.375, 0.5156, 0.375, 0.5074, 0.375, 0.5074, 0.375, 0.5156, 0.4375, 0.5312, 0.4375, 0.5625, 0.4375, 0.5625, 0.4375, 0.5312, 0.375, 0.5074, 0.375, 0.5037, 0.375, 0.5037, 0.375, 0.5074, 0.5, 0.7344, 0.625, 0.7344, 0.625, 0.7422, 0.5, 0.7422, 0.5, 0.7422, 0.625, 0.7422, 0.625, 0.7461, 0.5, 0.7461, 0.5, 0.5625, 0.5, 0.5938, 0.5, 0.5938, 0.5, 0.5625, 0.5, 0.6877, 0.5, 0.7189, 0.5, 0.7189, 0.5, 0.6877, 0.4375, 0.7461, 0.4375, 0.7422, 0.4375, 0.7422, 0.4375, 0.7461, 0.5, 0.7189, 0.5, 0.7344, 0.5, 0.7344, 0.5, 0.7189, 0.5, 0.6094, 0.4375, 0.6094, 0.4375, 0.6094, 0.5, 0.6094, 0.4375, 0.7422, 0.4375, 0.7344, 0.4375, 0.7344, 0.4375, 0.7422, 0.5, 0.7461, 0.4375, 0.7461, 0.4375, 0.7461, 0.5, 0.7461, 0.4375, 0.6877, 0.4375, 0.6564, 0.4375, 0.6564, 0.4375, 0.6877, 0.5, 0.6564, 0.5, 0.6877, 0.5, 0.6877, 0.5, 0.6564, 0.4375, 0.6564, 0.4375, 0.6407, 0.4375, 0.6407, 0.4375, 0.6564, 0.4375, 0.7461, 0.4375, 0.7422, 0.4375, 0.7422, 0.4375, 0.7461, 0.4375, 0.7189, 0.4375, 0.6877, 0.4375, 0.6877, 0.4375, 0.7189, 0.4375, 0.6407, 0.5, 0.6407, 0.5, 0.6407, 0.4375, 0.6407, 0.625, 0.7461, 0.5, 0.7461, 0.5, 0.7461, 0.625, 0.7461, 0.4375, 0.5938, 0.5, 0.5938, 0.5, 0.6094, 0.4375, 0.6094, 0.4375, 0.5625, 0.5, 0.5625, 0.5, 0.5938, 0.4375, 0.5938, 0.4375, 0.5037, 0.5, 0.5037, 0.5, 0.5074, 0.4375, 0.5074, 0.4375, 0.5074, 0.5, 0.5074, 0.5, 0.5156, 0.4375, 0.5156, 0.4375, 0.5156, 0.5, 0.5156, 0.5, 0.5312, 0.4375, 0.5312, 0.4375, 0.5312, 0.5, 0.5312, 0.5, 0.5625, 0.4375, 0.5625, 0.4375, 0.6407, 0.5, 0.6407, 0.5, 0.6564, 0.4375, 0.6564, 0.4375, 0.7422, 0.5, 0.7422, 0.5, 0.7461, 0.4375, 0.7461, 0.4375, 0.7344, 0.5, 0.7344, 0.5, 0.7422, 0.4375, 0.7422, 0.4375, 0.7189, 0.5, 0.7189, 0.5, 0.7344, 0.4375, 0.7344, 0.4375, 0.6877, 0.5, 0.6877, 0.5, 0.7189, 0.4375, 0.7189, 0.4375, 0.6564, 0.5, 0.6564, 0.5, 0.6877, 0.4375, 0.6877, 0.4375, 0.5037, 0.5, 0.5037, 0.5, 0.5037, 0.4375, 0.5037, 0.4375, 0.5312, 0.4375, 0.5156, 0.4375, 0.5156, 0.4375, 0.5312, 0.5, 0.5074, 0.5, 0.5156, 0.5, 0.5156, 0.5, 0.5074, 0.5, 0.7461, 0.4375, 0.7461, 0.4375, 0.7461, 0.5, 0.7461, 0.4375, 0.5156, 0.4375, 0.5074, 0.4375, 0.5074, 0.4375, 0.5156, 0.5, 0.5156, 0.5, 0.5312, 0.5, 0.5312, 0.5, 0.5156, 0.4375, 0.6407, 0.5, 0.6407, 0.5, 0.6407, 0.4375, 0.6407, 0.4375, 0.6877, 0.4375, 0.6564, 0.4375, 0.6564, 0.4375, 0.6877, 0.4375, 0.5074, 0.4375, 0.5037, 0.4375, 0.5037, 0.4375, 0.5074, 0.5, 0.6407, 0.5, 0.6564, 0.5, 0.6564, 0.5, 0.6407, 0.5, 0.5312, 0.5, 0.5625, 0.5, 0.5625, 0.5, 0.5312, 0.4375, 0.7189, 0.4375, 0.6877, 0.4375, 0.6877, 0.4375, 0.7189, 0.5, 0.7422, 0.5, 0.7461, 0.5, 0.7461, 0.5, 0.7422, 0.4375, 0.7344, 0.4375, 0.7189, 0.4375, 0.7189, 0.4375, 0.7344, 0.5, 0.7344, 0.5, 0.7422, 0.5, 0.7422, 0.5, 0.7344, 0.5, 0.5938, 0.5, 0.6094, 0.5, 0.6094, 0.5, 0.5938])
me_cube_004.update()

# ---- objects
ob_cube = bpy.data.objects.new('Cube', me_cube_004)

# ---- transforms, parenting, visibility, modifiers, constraints
ob_cube.location = (0.0, 0.0, 0.0)
ob_cube.scale = (0.1053, 9.665, 0.5164)

# ---- collection membership
col_collection.objects.link(ob_cube)

# ---- scene / render settings (as saved in the file)
scene.frame_start = 1; scene.frame_end = 250; scene.frame_set(1)
scene.render.engine = 'BLENDER_EEVEE_NEXT'
scene.cycles.sampling_pattern = 'TABULATED_SOBOL'
scene.cycles.use_light_tree = False
scene.view_settings.view_transform = 'Filmic'
bpy.context.view_layer.update()

# ---- added for rendering (the .blend has no active camera and no usable light): camera, sun
cam_auto = bpy.data.cameras.new('AutoCamera')
cam_auto.lens = 50.0
cam_auto.sensor_width = 36.0
cam_auto.clip_end = 1000.0
ob_auto_camera = bpy.data.objects.new('AutoCamera', cam_auto)
scene.collection.objects.link(ob_auto_camera)
ob_auto_camera.location = (47.9968, -39.6901, 26.4601)
ob_auto_camera.rotation_euler = (1.09748, -7.21219e-08, 0.694738)
scene.camera = ob_auto_camera
light_auto_sun = bpy.data.lights.new('AutoSun', 'SUN')
light_auto_sun.energy = 3.0
light_auto_sun.angle = 0.0523599
ob_auto_sun = bpy.data.objects.new('AutoSun', light_auto_sun)
scene.collection.objects.link(ob_auto_sun)
ob_auto_sun.rotation_euler = (0.872665, 0.174533, 0.523599)
bpy.context.view_layer.update()
